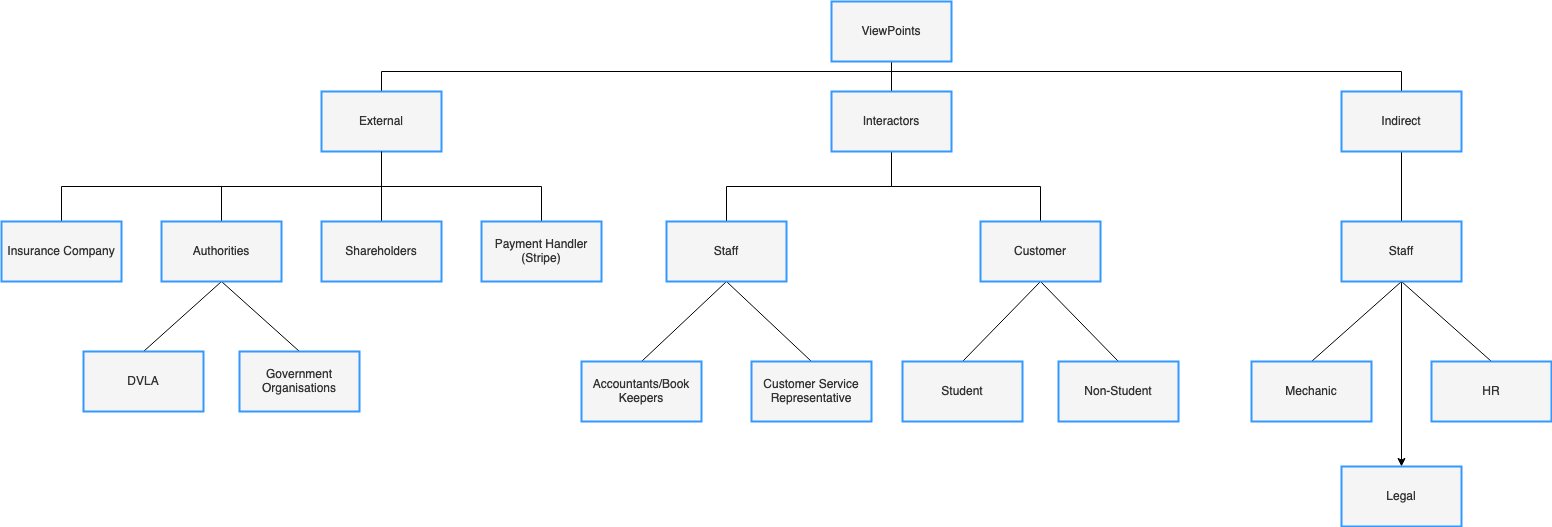

The diagram above was exported from draw.io. Its source (the exported page's mxGraphModel, read from the mxfile embedded in the PNG):
<mxGraphModel dx="2069" dy="714" grid="1" gridSize="10" guides="1" tooltips="1" connect="1" arrows="1" fold="1" page="1" pageScale="1" pageWidth="827" pageHeight="1169" math="0" shadow="0">
  <root>
    <mxCell id="0" />
    <mxCell id="1" parent="0" />
    <mxCell id="EBTEJ6W_cf_jFrHJBZKp-7" style="edgeStyle=orthogonalEdgeStyle;rounded=0;orthogonalLoop=1;jettySize=auto;html=1;exitX=0.5;exitY=1;exitDx=0;exitDy=0;entryX=0.5;entryY=0;entryDx=0;entryDy=0;fontSize=14;endArrow=none;endFill=0;" parent="1" source="EBTEJ6W_cf_jFrHJBZKp-2" target="EBTEJ6W_cf_jFrHJBZKp-3" edge="1">
      <mxGeometry relative="1" as="geometry" />
    </mxCell>
    <mxCell id="gjtK2b1FdOpGKinToAb9-27" style="edgeStyle=orthogonalEdgeStyle;rounded=0;orthogonalLoop=1;jettySize=auto;html=1;exitX=0.5;exitY=1;exitDx=0;exitDy=0;endArrow=none;endFill=0;" parent="1" source="EBTEJ6W_cf_jFrHJBZKp-2" target="EBTEJ6W_cf_jFrHJBZKp-5" edge="1">
      <mxGeometry relative="1" as="geometry">
        <Array as="points">
          <mxPoint x="530" y="130" />
          <mxPoint x="20" y="130" />
        </Array>
      </mxGeometry>
    </mxCell>
    <mxCell id="gjtK2b1FdOpGKinToAb9-32" style="edgeStyle=orthogonalEdgeStyle;rounded=0;orthogonalLoop=1;jettySize=auto;html=1;exitX=0.5;exitY=1;exitDx=0;exitDy=0;endArrow=none;endFill=0;" parent="1" source="EBTEJ6W_cf_jFrHJBZKp-2" target="gjtK2b1FdOpGKinToAb9-24" edge="1">
      <mxGeometry relative="1" as="geometry">
        <Array as="points">
          <mxPoint x="530" y="130" />
          <mxPoint x="1040" y="130" />
        </Array>
      </mxGeometry>
    </mxCell>
    <mxCell id="EBTEJ6W_cf_jFrHJBZKp-2" value="&lt;div style=&quot;font-size: 12px;&quot;&gt;ViewPoints&lt;/div&gt;" style="rounded=0;whiteSpace=wrap;html=1;strokeWidth=2;fillColor=#f5f5f5;fontColor=#333333;strokeColor=#3399FF;fontSize=12;" parent="1" vertex="1">
      <mxGeometry x="470" y="60" width="120" height="60" as="geometry" />
    </mxCell>
    <mxCell id="EBTEJ6W_cf_jFrHJBZKp-12" style="edgeStyle=orthogonalEdgeStyle;rounded=0;orthogonalLoop=1;jettySize=auto;html=1;exitX=0.5;exitY=1;exitDx=0;exitDy=0;entryX=0.5;entryY=0;entryDx=0;entryDy=0;fontSize=14;endArrow=none;endFill=0;" parent="1" source="EBTEJ6W_cf_jFrHJBZKp-3" target="EBTEJ6W_cf_jFrHJBZKp-10" edge="1">
      <mxGeometry relative="1" as="geometry" />
    </mxCell>
    <mxCell id="EBTEJ6W_cf_jFrHJBZKp-13" style="edgeStyle=orthogonalEdgeStyle;rounded=0;orthogonalLoop=1;jettySize=auto;html=1;exitX=0.5;exitY=1;exitDx=0;exitDy=0;entryX=0.5;entryY=0;entryDx=0;entryDy=0;fontSize=14;endArrow=none;endFill=0;" parent="1" source="EBTEJ6W_cf_jFrHJBZKp-3" target="EBTEJ6W_cf_jFrHJBZKp-11" edge="1">
      <mxGeometry relative="1" as="geometry" />
    </mxCell>
    <mxCell id="EBTEJ6W_cf_jFrHJBZKp-3" value="Interactors" style="rounded=0;whiteSpace=wrap;html=1;strokeWidth=2;fillColor=#f5f5f5;fontColor=#333333;strokeColor=#3399FF;fontSize=12;" parent="1" vertex="1">
      <mxGeometry x="470" y="150" width="120" height="60" as="geometry" />
    </mxCell>
    <mxCell id="EBTEJ6W_cf_jFrHJBZKp-21" style="edgeStyle=orthogonalEdgeStyle;rounded=0;orthogonalLoop=1;jettySize=auto;html=1;exitX=0.5;exitY=1;exitDx=0;exitDy=0;entryX=0.5;entryY=0;entryDx=0;entryDy=0;fontSize=14;endArrow=none;endFill=0;" parent="1" source="EBTEJ6W_cf_jFrHJBZKp-5" target="EBTEJ6W_cf_jFrHJBZKp-20" edge="1">
      <mxGeometry relative="1" as="geometry" />
    </mxCell>
    <mxCell id="EBTEJ6W_cf_jFrHJBZKp-33" style="edgeStyle=orthogonalEdgeStyle;rounded=0;orthogonalLoop=1;jettySize=auto;html=1;exitX=0.5;exitY=1;exitDx=0;exitDy=0;fontSize=12;endArrow=none;endFill=0;" parent="1" source="EBTEJ6W_cf_jFrHJBZKp-5" target="EBTEJ6W_cf_jFrHJBZKp-32" edge="1">
      <mxGeometry relative="1" as="geometry" />
    </mxCell>
    <mxCell id="u1JAQ0QMq0c3OMZoR3e1-2" style="edgeStyle=orthogonalEdgeStyle;rounded=0;orthogonalLoop=1;jettySize=auto;html=1;exitX=0.5;exitY=1;exitDx=0;exitDy=0;entryX=0.5;entryY=0;entryDx=0;entryDy=0;endArrow=none;endFill=0;" parent="1" source="EBTEJ6W_cf_jFrHJBZKp-5" target="u1JAQ0QMq0c3OMZoR3e1-1" edge="1">
      <mxGeometry relative="1" as="geometry" />
    </mxCell>
    <mxCell id="EBTEJ6W_cf_jFrHJBZKp-5" value="External" style="rounded=0;whiteSpace=wrap;html=1;strokeWidth=2;fillColor=#f5f5f5;fontColor=#333333;strokeColor=#3399FF;fontSize=12;" parent="1" vertex="1">
      <mxGeometry x="-40" y="150" width="120" height="60" as="geometry" />
    </mxCell>
    <mxCell id="gjtK2b1FdOpGKinToAb9-30" style="rounded=0;orthogonalLoop=1;jettySize=auto;html=1;exitX=0.5;exitY=1;exitDx=0;exitDy=0;entryX=0.5;entryY=0;entryDx=0;entryDy=0;endArrow=none;endFill=0;" parent="1" source="EBTEJ6W_cf_jFrHJBZKp-10" target="gjtK2b1FdOpGKinToAb9-28" edge="1">
      <mxGeometry relative="1" as="geometry" />
    </mxCell>
    <mxCell id="gjtK2b1FdOpGKinToAb9-31" style="rounded=0;orthogonalLoop=1;jettySize=auto;html=1;exitX=0.5;exitY=1;exitDx=0;exitDy=0;entryX=0.5;entryY=0;entryDx=0;entryDy=0;endArrow=none;endFill=0;" parent="1" source="EBTEJ6W_cf_jFrHJBZKp-10" target="gjtK2b1FdOpGKinToAb9-29" edge="1">
      <mxGeometry relative="1" as="geometry" />
    </mxCell>
    <mxCell id="EBTEJ6W_cf_jFrHJBZKp-10" value="Staff" style="rounded=0;whiteSpace=wrap;html=1;strokeWidth=2;fillColor=#f5f5f5;fontColor=#333333;strokeColor=#3399FF;fontSize=12;" parent="1" vertex="1">
      <mxGeometry x="305" y="280" width="120" height="60" as="geometry" />
    </mxCell>
    <mxCell id="gjtK2b1FdOpGKinToAb9-13" style="rounded=0;orthogonalLoop=1;jettySize=auto;html=1;exitX=0.5;exitY=1;exitDx=0;exitDy=0;entryX=0.5;entryY=0;entryDx=0;entryDy=0;endArrow=none;endFill=0;" parent="1" source="EBTEJ6W_cf_jFrHJBZKp-11" target="gjtK2b1FdOpGKinToAb9-11" edge="1">
      <mxGeometry relative="1" as="geometry" />
    </mxCell>
    <mxCell id="gjtK2b1FdOpGKinToAb9-14" style="rounded=0;orthogonalLoop=1;jettySize=auto;html=1;exitX=0.5;exitY=1;exitDx=0;exitDy=0;endArrow=none;endFill=0;entryX=0.5;entryY=0;entryDx=0;entryDy=0;" parent="1" source="EBTEJ6W_cf_jFrHJBZKp-11" target="gjtK2b1FdOpGKinToAb9-12" edge="1">
      <mxGeometry relative="1" as="geometry" />
    </mxCell>
    <mxCell id="EBTEJ6W_cf_jFrHJBZKp-11" value="Customer" style="rounded=0;whiteSpace=wrap;html=1;strokeWidth=2;fillColor=#f5f5f5;fontColor=#333333;strokeColor=#3399FF;fontSize=12;" parent="1" vertex="1">
      <mxGeometry x="619" y="280" width="120" height="60" as="geometry" />
    </mxCell>
    <mxCell id="EBTEJ6W_cf_jFrHJBZKp-20" value="Payment Handler (Stripe)" style="rounded=0;whiteSpace=wrap;html=1;strokeWidth=2;fillColor=#f5f5f5;fontColor=#333333;strokeColor=#3399FF;fontSize=12;" parent="1" vertex="1">
      <mxGeometry x="120" y="280" width="120" height="60" as="geometry" />
    </mxCell>
    <mxCell id="EBTEJ6W_cf_jFrHJBZKp-32" value="Shareholders" style="rounded=0;whiteSpace=wrap;html=1;strokeWidth=2;fillColor=#f5f5f5;fontColor=#333333;strokeColor=#3399FF;fontSize=12;" parent="1" vertex="1">
      <mxGeometry x="-40" y="280" width="120" height="60" as="geometry" />
    </mxCell>
    <mxCell id="gjtK2b1FdOpGKinToAb9-17" style="rounded=0;orthogonalLoop=1;jettySize=auto;html=1;exitX=0.5;exitY=1;exitDx=0;exitDy=0;entryX=0.5;entryY=0;entryDx=0;entryDy=0;endArrow=none;endFill=0;" parent="1" source="u1JAQ0QMq0c3OMZoR3e1-1" target="gjtK2b1FdOpGKinToAb9-15" edge="1">
      <mxGeometry relative="1" as="geometry" />
    </mxCell>
    <mxCell id="gjtK2b1FdOpGKinToAb9-18" style="rounded=0;orthogonalLoop=1;jettySize=auto;html=1;exitX=0.5;exitY=1;exitDx=0;exitDy=0;entryX=0.5;entryY=0;entryDx=0;entryDy=0;endArrow=none;endFill=0;" parent="1" source="u1JAQ0QMq0c3OMZoR3e1-1" target="gjtK2b1FdOpGKinToAb9-16" edge="1">
      <mxGeometry relative="1" as="geometry" />
    </mxCell>
    <mxCell id="u1JAQ0QMq0c3OMZoR3e1-1" value="Authorities" style="rounded=0;whiteSpace=wrap;html=1;strokeWidth=2;fillColor=#f5f5f5;fontColor=#333333;strokeColor=#3399FF;fontSize=12;" parent="1" vertex="1">
      <mxGeometry x="-200" y="280" width="120" height="60" as="geometry" />
    </mxCell>
    <mxCell id="gjtK2b1FdOpGKinToAb9-11" value="Student" style="rounded=0;whiteSpace=wrap;html=1;strokeWidth=2;fillColor=#f5f5f5;fontColor=#333333;strokeColor=#3399FF;fontSize=12;" parent="1" vertex="1">
      <mxGeometry x="541" y="420" width="120" height="60" as="geometry" />
    </mxCell>
    <mxCell id="gjtK2b1FdOpGKinToAb9-12" value="Non-Student" style="rounded=0;whiteSpace=wrap;html=1;strokeWidth=2;fillColor=#f5f5f5;fontColor=#333333;strokeColor=#3399FF;fontSize=12;" parent="1" vertex="1">
      <mxGeometry x="697" y="420" width="120" height="60" as="geometry" />
    </mxCell>
    <mxCell id="gjtK2b1FdOpGKinToAb9-15" value="DVLA" style="rounded=0;whiteSpace=wrap;html=1;strokeWidth=2;fillColor=#f5f5f5;fontColor=#333333;strokeColor=#3399FF;fontSize=12;" parent="1" vertex="1">
      <mxGeometry x="-278" y="410" width="120" height="60" as="geometry" />
    </mxCell>
    <mxCell id="gjtK2b1FdOpGKinToAb9-16" value="Government Organisations" style="rounded=0;whiteSpace=wrap;html=1;strokeWidth=2;fillColor=#f5f5f5;fontColor=#333333;strokeColor=#3399FF;fontSize=12;" parent="1" vertex="1">
      <mxGeometry x="-122" y="410" width="120" height="60" as="geometry" />
    </mxCell>
    <mxCell id="gjtK2b1FdOpGKinToAb9-22" style="edgeStyle=orthogonalEdgeStyle;rounded=0;orthogonalLoop=1;jettySize=auto;html=1;exitX=0.5;exitY=0;exitDx=0;exitDy=0;entryX=0.5;entryY=1;entryDx=0;entryDy=0;endArrow=none;endFill=0;" parent="1" source="gjtK2b1FdOpGKinToAb9-19" target="EBTEJ6W_cf_jFrHJBZKp-5" edge="1">
      <mxGeometry relative="1" as="geometry" />
    </mxCell>
    <mxCell id="gjtK2b1FdOpGKinToAb9-19" value="Insurance Company" style="rounded=0;whiteSpace=wrap;html=1;strokeWidth=2;fillColor=#f5f5f5;fontColor=#333333;strokeColor=#3399FF;fontSize=12;" parent="1" vertex="1">
      <mxGeometry x="-360" y="280" width="120" height="60" as="geometry" />
    </mxCell>
    <mxCell id="gjtK2b1FdOpGKinToAb9-34" style="edgeStyle=orthogonalEdgeStyle;rounded=0;orthogonalLoop=1;jettySize=auto;html=1;exitX=0.5;exitY=1;exitDx=0;exitDy=0;endArrow=none;endFill=0;" parent="1" source="gjtK2b1FdOpGKinToAb9-24" target="gjtK2b1FdOpGKinToAb9-33" edge="1">
      <mxGeometry relative="1" as="geometry" />
    </mxCell>
    <mxCell id="gjtK2b1FdOpGKinToAb9-24" value="Indirect" style="rounded=0;whiteSpace=wrap;html=1;strokeWidth=2;fillColor=#f5f5f5;fontColor=#333333;strokeColor=#3399FF;fontSize=12;" parent="1" vertex="1">
      <mxGeometry x="980" y="150" width="120" height="60" as="geometry" />
    </mxCell>
    <mxCell id="gjtK2b1FdOpGKinToAb9-28" value="Accountants/Book Keepers" style="rounded=0;whiteSpace=wrap;html=1;strokeWidth=2;fillColor=#f5f5f5;fontColor=#333333;strokeColor=#3399FF;fontSize=12;" parent="1" vertex="1">
      <mxGeometry x="220" y="420" width="120" height="60" as="geometry" />
    </mxCell>
    <mxCell id="gjtK2b1FdOpGKinToAb9-29" value="Customer Service Representative" style="rounded=0;whiteSpace=wrap;html=1;strokeWidth=2;fillColor=#f5f5f5;fontColor=#333333;strokeColor=#3399FF;fontSize=12;" parent="1" vertex="1">
      <mxGeometry x="390" y="420" width="120" height="60" as="geometry" />
    </mxCell>
    <mxCell id="gjtK2b1FdOpGKinToAb9-38" style="rounded=0;orthogonalLoop=1;jettySize=auto;html=1;exitX=0.5;exitY=1;exitDx=0;exitDy=0;entryX=0.5;entryY=0;entryDx=0;entryDy=0;endArrow=none;endFill=0;" parent="1" source="gjtK2b1FdOpGKinToAb9-33" target="gjtK2b1FdOpGKinToAb9-36" edge="1">
      <mxGeometry relative="1" as="geometry" />
    </mxCell>
    <mxCell id="gjtK2b1FdOpGKinToAb9-39" style="rounded=0;orthogonalLoop=1;jettySize=auto;html=1;exitX=0.5;exitY=1;exitDx=0;exitDy=0;entryX=0.5;entryY=0;entryDx=0;entryDy=0;endArrow=none;endFill=0;" parent="1" source="gjtK2b1FdOpGKinToAb9-33" target="gjtK2b1FdOpGKinToAb9-37" edge="1">
      <mxGeometry relative="1" as="geometry" />
    </mxCell>
    <mxCell id="xKkz507WQ0IZRIiksnqv-2" style="rounded=0;orthogonalLoop=1;jettySize=auto;html=1;exitX=0.5;exitY=1;exitDx=0;exitDy=0;" edge="1" parent="1" source="gjtK2b1FdOpGKinToAb9-33" target="xKkz507WQ0IZRIiksnqv-1">
      <mxGeometry relative="1" as="geometry" />
    </mxCell>
    <mxCell id="gjtK2b1FdOpGKinToAb9-33" value="Staff" style="rounded=0;whiteSpace=wrap;html=1;strokeWidth=2;fillColor=#f5f5f5;fontColor=#333333;strokeColor=#3399FF;fontSize=12;" parent="1" vertex="1">
      <mxGeometry x="980" y="280" width="120" height="60" as="geometry" />
    </mxCell>
    <mxCell id="gjtK2b1FdOpGKinToAb9-36" value="Mechanic" style="rounded=0;whiteSpace=wrap;html=1;strokeWidth=2;fillColor=#f5f5f5;fontColor=#333333;strokeColor=#3399FF;fontSize=12;" parent="1" vertex="1">
      <mxGeometry x="890" y="420" width="120" height="60" as="geometry" />
    </mxCell>
    <mxCell id="gjtK2b1FdOpGKinToAb9-37" value="HR" style="rounded=0;whiteSpace=wrap;html=1;strokeWidth=2;fillColor=#f5f5f5;fontColor=#333333;strokeColor=#3399FF;fontSize=12;" parent="1" vertex="1">
      <mxGeometry x="1070" y="420" width="120" height="60" as="geometry" />
    </mxCell>
    <mxCell id="xKkz507WQ0IZRIiksnqv-1" value="Legal" style="rounded=0;whiteSpace=wrap;html=1;strokeWidth=2;fillColor=#f5f5f5;fontColor=#333333;strokeColor=#3399FF;fontSize=12;" vertex="1" parent="1">
      <mxGeometry x="980" y="525" width="120" height="60" as="geometry" />
    </mxCell>
  </root>
</mxGraphModel>